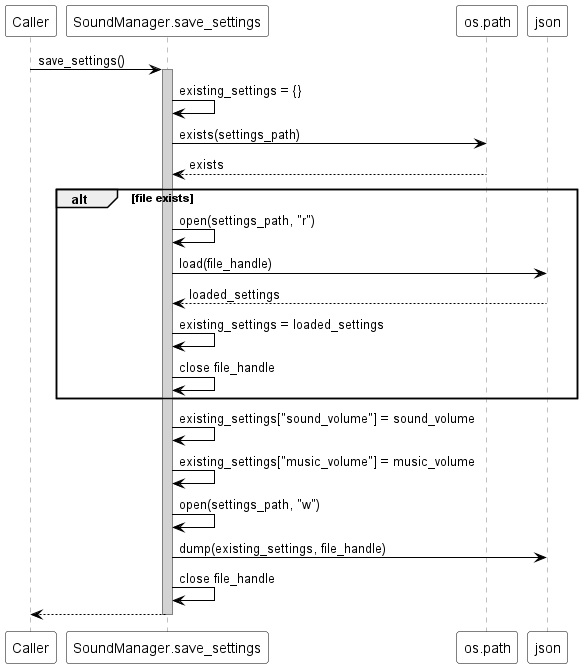

The diagram above was rendered by PlantUML. Its source (embedded in the PNG):
@startuml
skinparam sequence {
  ParticipantBackgroundColor white
  ParticipantBorderColor black
  ArrowColor black
  LifeLineBorderColor gray
  LifeLineBackgroundColor lightgray
}

participant "Caller" as Caller
participant "SoundManager.save_settings" as SaveSettings
participant "os.path" as OSPath
participant "json" as JSON

Caller -> SaveSettings : save_settings()
activate SaveSettings

SaveSettings -> SaveSettings : existing_settings = {}
SaveSettings -> OSPath : exists(settings_path)
OSPath --> SaveSettings : exists

alt file exists
    SaveSettings -> SaveSettings : open(settings_path, "r")
    SaveSettings -> JSON : load(file_handle)
    JSON --> SaveSettings : loaded_settings
    SaveSettings -> SaveSettings : existing_settings = loaded_settings
    SaveSettings -> SaveSettings : close file_handle
end

SaveSettings -> SaveSettings : existing_settings["sound_volume"] = sound_volume
SaveSettings -> SaveSettings : existing_settings["music_volume"] = music_volume
SaveSettings -> SaveSettings : open(settings_path, "w")
SaveSettings -> JSON : dump(existing_settings, file_handle)
SaveSettings -> SaveSettings : close file_handle

SaveSettings --> Caller
deactivate SaveSettings
@enduml